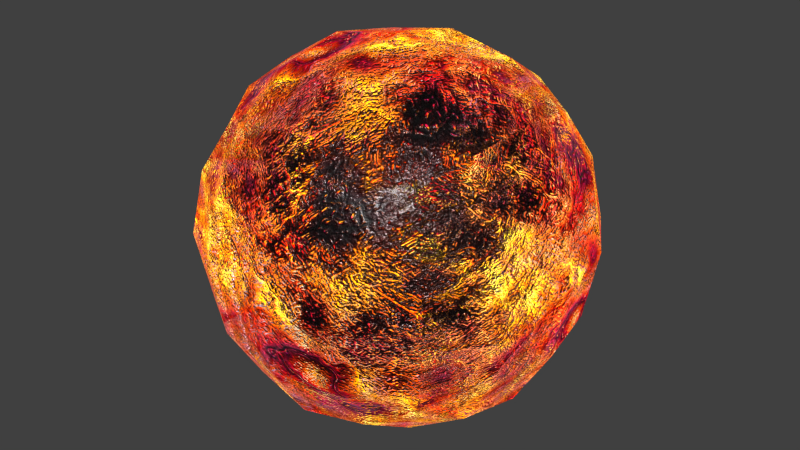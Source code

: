 # Source: 90-lava.blend  (saved by Blender 2.78.0; exported with 4.5.12 LTS)
import bpy
from mathutils import Matrix  # noqa: F401  (used for matrix-valued properties, if any)

bpy.ops.wm.read_factory_settings(use_empty=True)
scene = bpy.context.scene
scene.name = 'Scene'

# ---- collections
col_collection_1 = bpy.data.collections.new('Collection 1'); scene.collection.children.link(col_collection_1)

# ---- images (referenced by path relative to the original .blend; pixels are not part of the script)
import os
ASSET_DIR = os.environ.get("B2B_ASSET_DIR", "")  # directory of the original .blend (textures are referenced by path, not embedded)
HERE = os.path.dirname(os.path.abspath(__file__))  # packed textures are extracted next to this script under _unpacked/

def load_image(name, relpath, width, height, colorspace="sRGB"):
    """Load a texture the original file referenced (path relative to the .blend, or extracted next to this script)."""
    p = next((c for c in (os.path.join(HERE, relpath), os.path.join(ASSET_DIR, relpath)) if relpath and os.path.exists(c)), "")
    if p:
        img = bpy.data.images.load(p, check_existing=True)
        img.name = name
    else:  # same state as the original file: an image datablock whose file is absent (Cycles renders it pink)
        img = bpy.data.images.new(name, width, height)
        img.source = "FILE"
        img.filepath = "//" + (relpath or name)
    img.colorspace_settings.name = colorspace
    return img
img_jpg_002 = load_image('м.jpg.002', '_unpacked/_.2050b836.jpg', 944, 944, 'sRGB')

# ---- materials (node trees are filled in below, after node groups)
mat_lawa = bpy.data.materials.new('LAWA')
mat_lawa.alpha_threshold = 0.0
mat_lawa.roughness = 0.5
mat_lawa.line_color = (0.0, 0.0, 0.0, 1.0)

# ---- node groups
ng_008 = bpy.data.node_groups.new('МЕТАЛЛ СТАРИННЫЙ.008', 'ShaderNodeTree')
_s = ng_008.interface.new_socket(name='Color', in_out='OUTPUT', socket_type='NodeSocketColor')
_s.default_value = (0.0, 0.0, 0.0, 0.0)
_s = ng_008.interface.new_socket(name='Shader', in_out='OUTPUT', socket_type='NodeSocketShader')
_s = ng_008.interface.new_socket(name='Output', in_out='OUTPUT', socket_type='NodeSocketFloat')
_s = ng_008.interface.new_socket(name='Color', in_out='INPUT', socket_type='NodeSocketColor')
_s.default_value = (0.03565, 0.08243, 0.03289, 1.0)
_s = ng_008.interface.new_socket(name='Color', in_out='INPUT', socket_type='NodeSocketColor')
_s.default_value = (0.8, 0.5052, 0.1838, 1.0)
_s = ng_008.interface.new_socket(name='Color', in_out='INPUT', socket_type='NodeSocketColor')
_N = ng_008.nodes; _L = ng_008.links
n0 = _N.new('NodeGroupOutput'); n0.name = 'Group Output'; n0.location = (1964, -134)
n0.inputs[2].default_value = 0.0
n1 = _N.new('ShaderNodeNewGeometry'); n1.name = 'Geometry'; n1.location = (-1088, -11)
n2 = _N.new('ShaderNodeAddShader'); n2.name = 'Add Shader'; n2.location = (601, -253)
n3 = _N.new('ShaderNodeMixShader'); n3.name = 'Mix Shader'; n3.location = (821, -132)
n4 = _N.new('ShaderNodeBsdfAnisotropic'); n4.name = 'Glossy BSDF.001'; n4.location = (1154, -367)
n4.distribution = 'GGX'
n4.inputs[1].default_value = 0.3028
n5 = _N.new('ShaderNodeValToRGB'); n5.name = 'ColorRamp.001'; n5.location = (821, -377)
n5.width = 253
while len(n5.color_ramp.elements) > 1: n5.color_ramp.elements.remove(n5.color_ramp.elements[-1])
n5.color_ramp.elements[0].position = 0.2854; n5.color_ramp.elements[0].color = (1.0, 1.0, 1.0, 1.0)
_e = n5.color_ramp.elements.new(0.2899); _e.color = (0.0, 0.0, 0.0, 1.0)
n6 = _N.new('ShaderNodeTexWave'); n6.name = 'Wave Texture'; n6.location = (461, -370)
n6.wave_type = 'RINGS'
n6.bands_direction = 'DIAGONAL'
n6.rings_direction = 'SPHERICAL'
n6.wave_profile = 'SAW'
n6.inputs[1].default_value = 500.0
n6.inputs[2].default_value = 41.1
n6.inputs[3].default_value = 16.0
n6.inputs[4].default_value = 4.2
n7 = _N.new('ShaderNodeAddShader'); n7.name = 'Add Shader.002'; n7.location = (1764, -100)
n8 = _N.new('ShaderNodeMixShader'); n8.name = 'Mix Shader.002'; n8.location = (1504, -135)
n9 = _N.new('ShaderNodeMixShader'); n9.name = 'Mix Shader.003'; n9.location = (1294, -549)
n10 = _N.new('ShaderNodeTexNoise'); n10.name = 'Noise Texture'; n10.location = (-1197, -261)
n10.inputs[2].default_value = 200.0
n11 = _N.new('ShaderNodeBump'); n11.name = 'Bump'; n11.location = (-926, -262)
n11.invert = True
n11.inputs[1].default_value = 0.0
n11.inputs[2].default_value = 1.0
n12 = _N.new('ShaderNodeBsdfDiffuse'); n12.name = 'Diffuse BSDF.001'; n12.location = (-251, -254)
n12.inputs[0].default_value = (0.4694, 0.4694, 0.4694, 1.0)
n12.inputs[1].default_value = 1.0
n13 = _N.new('ShaderNodeMixShader'); n13.name = 'Mix Shader.001'; n13.location = (176, -237)
n14 = _N.new('ShaderNodeTexNoise'); n14.name = 'Noise Texture.001'; n14.location = (-1764, -411)
n14.inputs[2].default_value = 63.8
n14.inputs[3].default_value = 5.0
n15 = _N.new('ShaderNodeAddShader'); n15.name = 'Add Shader.001'; n15.location = (-270, -422)
n16 = _N.new('ShaderNodeBump'); n16.name = 'Bump.001'; n16.location = (-1495, -430)
n16.inputs[0].default_value = 0.2091
n16.inputs[1].default_value = 0.2
n16.inputs[2].default_value = 1.0
n17 = _N.new('ShaderNodeBsdfAnisotropic'); n17.name = 'Anisotropic BSDF'; n17.location = (-270, -606)
n17.distribution = 'GGX'
n17.inputs[0].default_value = (0.1031, 0.1031, 0.1031, 1.0)
n17.inputs[2].default_value = -0.7
n18 = _N.new('ShaderNodeValToRGB'); n18.name = 'ColorRamp.002'; n18.location = (705, 153)
n18.width = 253
while len(n18.color_ramp.elements) > 1: n18.color_ramp.elements.remove(n18.color_ramp.elements[-1])
n18.color_ramp.elements[0].position = 0.0; n18.color_ramp.elements[0].color = (0.2126, 0.2126, 0.2126, 1.0)
_e = n18.color_ramp.elements.new(0.721); _e.color = (1.0, 1.0, 1.0, 1.0)
n19 = _N.new('ShaderNodeBsdfAnisotropic'); n19.name = 'Glossy BSDF'; n19.location = (-246, 338)
n19.distribution = 'GGX'
n19.inputs[1].default_value = 0.4472
n20 = _N.new('ShaderNodeBsdfDiffuse'); n20.name = 'Diffuse BSDF.002'; n20.location = (-669, 463)
n21 = _N.new('ShaderNodeValToRGB'); n21.name = 'ColorRamp'; n21.location = (-509, 16)
n21.width = 253
while len(n21.color_ramp.elements) > 1: n21.color_ramp.elements.remove(n21.color_ramp.elements[-1])
n21.color_ramp.elements[0].position = 0.5002; n21.color_ramp.elements[0].color = (0.0, 0.0, 0.0, 1.0)
_e = n21.color_ramp.elements.new(0.5086); _e.color = (1.0, 1.0, 1.0, 1.0)
n22 = _N.new('ShaderNodeValToRGB'); n22.name = 'ColorRamp.003'; n22.location = (-843, -43)
n22.width = 253
while len(n22.color_ramp.elements) > 1: n22.color_ramp.elements.remove(n22.color_ramp.elements[-1])
n22.color_ramp.elements[0].position = 0.4828; n22.color_ramp.elements[0].color = (1.0, 1.0, 1.0, 1.0)
_e = n22.color_ramp.elements.new(0.5474); _e.color = (0.0, 0.0, 0.0, 1.0)
n23 = _N.new('ShaderNodeBsdfDiffuse'); n23.name = 'Diffuse BSDF.003'; n23.location = (-672, 606)
n23.inputs[1].default_value = 1.0
n24 = _N.new('NodeGroupInput'); n24.name = 'Group Input'; n24.location = (-1964, -134)
n25 = _N.new('ShaderNodeMath'); n25.name = 'Math'; n25.location = (0, 0)
n25.operation = 'POWER'
_L.new(n3.outputs[0], n8.inputs[1])
_L.new(n12.outputs[0], n13.inputs[1])
_L.new(n20.outputs[0], n15.inputs[0])
_L.new(n13.outputs[0], n2.inputs[0])
_L.new(n19.outputs[0], n3.inputs[1])
_L.new(n16.outputs[0], n20.inputs[2])
_L.new(n10.outputs[1], n11.inputs[3])
_L.new(n14.outputs[1], n16.inputs[3])
_L.new(n1.outputs[7], n22.inputs[0])
_L.new(n21.outputs[0], n3.inputs[0])
_L.new(n21.outputs[0], n13.inputs[0])
_L.new(n2.outputs[0], n3.inputs[2])
_L.new(n17.outputs[0], n2.inputs[1])
_L.new(n8.outputs[0], n7.inputs[0])
_L.new(n5.outputs[0], n4.inputs[0])
_L.new(n4.outputs[0], n8.inputs[2])
_L.new(n6.outputs[1], n8.inputs[0])
_L.new(n21.outputs[0], n18.inputs[0])
_L.new(n18.outputs[0], n0.inputs[0])
_L.new(n23.outputs[0], n15.inputs[1])
_L.new(n11.outputs[0], n12.inputs[2])
_L.new(n6.outputs[0], n5.inputs[0])
_L.new(n7.outputs[0], n0.inputs[1])
_L.new(n9.outputs[0], n7.inputs[1])
_L.new(n16.outputs[0], n23.inputs[2])
_L.new(n15.outputs[0], n13.inputs[2])
_L.new(n24.outputs[0], n20.inputs[0])
_L.new(n24.outputs[1], n19.inputs[0])
_L.new(n22.outputs[0], n21.inputs[0])
_L.new(n24.outputs[2], n23.inputs[0])
_L.new(n16.outputs[0], n25.inputs[0])
_L.new(n25.outputs[0], n17.inputs[1])
n0.is_active_output = True
ng_nodegroup_016 = bpy.data.node_groups.new('NodeGroup.016', 'ShaderNodeTree')
_s = ng_nodegroup_016.interface.new_socket(name='Shader', in_out='OUTPUT', socket_type='NodeSocketShader')
_s = ng_nodegroup_016.interface.new_socket(name='Color', in_out='OUTPUT', socket_type='NodeSocketColor')
_s.default_value = (0.0, 0.0, 0.0, 0.0)
_N = ng_nodegroup_016.nodes; _L = ng_nodegroup_016.links
n0 = _N.new('ShaderNodeRGBCurve'); n0.name = 'RGB Curves'; n0.location = (740, -66)
_c = n0.mapping.curves[3]
while len(_c.points) > 2: _c.points.remove(_c.points[-1])
_c.points[0].location = (0.0, 0.0); _c.points[0].handle_type = 'AUTO'
_c.points[1].location = (0.83636, 0.6125); _c.points[1].handle_type = 'AUTO'
_p = _c.points.new(1.0, 1.0); _p.handle_type = 'AUTO'
n0.mapping.update()
n1 = _N.new('ShaderNodeRGBCurve'); n1.name = 'RGB Curves.001'; n1.location = (420, -129)
_c = n1.mapping.curves[3]
while len(_c.points) > 2: _c.points.remove(_c.points[-1])
_c.points[0].location = (0.0, 0.0); _c.points[0].handle_type = 'AUTO'
_c.points[1].location = (0.91818, 0.16875); _c.points[1].handle_type = 'AUTO'
_p = _c.points.new(1.0, 0.3375); _p.handle_type = 'AUTO'
n1.mapping.update()
n2 = _N.new('ShaderNodeBump'); n2.name = 'Bump'; n2.location = (48, -209)
n2.inputs[0].default_value = 0.0
n2.inputs[1].default_value = 0.7
n2.inputs[2].default_value = 1.0
n3 = _N.new('ShaderNodeGroup'); n3.name = 'Group'; n3.location = (368, 209)
n3.width = 222
n3.node_tree = ng_008
n4 = _N.new('ShaderNodeMix'); n4.name = 'Mix'; n4.location = (139, 200)
n4.data_type = 'RGBA'
n4.blend_type = 'OVERLAY'
n5 = _N.new('NodeGroupInput'); n5.name = 'Group Input'; n5.location = (-940, 0)
n6 = _N.new('NodeGroupOutput'); n6.name = 'Group Output'; n6.location = (940, 0)
n7 = _N.new('ShaderNodeTexImage'); n7.name = 'Image Texture'; n7.location = (-126, 76)
n7.width = 140
n7.image = img_jpg_002
n7.projection = 'BOX'
n8 = _N.new('ShaderNodeMapping'); n8.name = 'Mapping'; n8.location = (-507, 96)
n9 = _N.new('ShaderNodeTexCoord'); n9.name = 'Texture Coordinate'; n9.location = (-740, 100)
_L.new(n3.outputs[1], n6.inputs[0])
_L.new(n8.outputs[0], n7.inputs[0])
_L.new(n9.outputs[0], n8.inputs[0])
_L.new(n7.outputs[0], n1.inputs[1])
_L.new(n0.outputs[0], n6.inputs[1])
_L.new(n1.outputs[0], n0.inputs[1])
_L.new(n7.outputs[0], n2.inputs[4])
_L.new(n2.outputs[0], n1.inputs[0])
_L.new(n7.outputs[0], n4.inputs[6])
_L.new(n7.outputs[0], n4.inputs[7])
_L.new(n4.outputs[2], n3.inputs[0])
_L.new(n4.outputs[2], n3.inputs[2])
_L.new(n4.outputs[2], n3.inputs[1])
n6.is_active_output = True
ng_nodegroup_018 = bpy.data.node_groups.new('NodeGroup.018', 'ShaderNodeTree')
_s = ng_nodegroup_018.interface.new_socket(name='Shader', in_out='OUTPUT', socket_type='NodeSocketShader')
_s = ng_nodegroup_018.interface.new_socket(name='Color', in_out='OUTPUT', socket_type='NodeSocketColor')
_s.default_value = (0.0, 0.0, 0.0, 0.0)
_s = ng_nodegroup_018.interface.new_socket(name='Fac', in_out='INPUT', socket_type='NodeSocketFloat')
_s.subtype = 'FACTOR'
_s.default_value = 0.5
_s.min_value = 0.0
_s.max_value = 1.0
_N = ng_nodegroup_018.nodes; _L = ng_nodegroup_018.links
n0 = _N.new('ShaderNodeMixShader'); n0.name = 'Mix Shader'; n0.location = (712, 130)
n1 = _N.new('ShaderNodeMapping'); n1.name = 'Mapping'; n1.location = (-479, -118)
n2 = _N.new('ShaderNodeTexCoord'); n2.name = 'Texture Coordinate'; n2.location = (-712, -114)
n3 = _N.new('ShaderNodeGroup'); n3.name = 'Group.001'; n3.location = (121, 1)
n3.node_tree = ng_nodegroup_016
n4 = _N.new('ShaderNodeEmission'); n4.name = 'Emission'; n4.location = (204, -130)
n4.inputs[1].default_value = 24.0
n5 = _N.new('ShaderNodeTexImage'); n5.name = 'Image Texture'; n5.location = (-88, -119)
n5.width = 140
n5.image = img_jpg_002
n5.projection = 'BOX'
n6 = _N.new('NodeGroupInput'); n6.name = 'Group Input'; n6.location = (-912, 0)
n7 = _N.new('NodeGroupOutput'); n7.name = 'Group Output'; n7.location = (912, 0)
_L.new(n3.outputs[0], n0.inputs[1])
_L.new(n0.outputs[0], n7.inputs[0])
_L.new(n4.outputs[0], n0.inputs[2])
_L.new(n1.outputs[0], n5.inputs[0])
_L.new(n2.outputs[0], n1.inputs[0])
_L.new(n6.outputs[0], n0.inputs[0])
_L.new(n5.outputs[0], n4.inputs[0])
_L.new(n5.outputs[0], n7.inputs[1])
n7.is_active_output = True

# ---- material node trees
mat_lawa.use_nodes = True; mat_lawa.node_tree.nodes.clear()
_N = mat_lawa.node_tree.nodes; _L = mat_lawa.node_tree.links
n0 = _N.new('ShaderNodeValToRGB'); n0.name = 'ColorRamp'; n0.location = (-237, 40)
while len(n0.color_ramp.elements) > 1: n0.color_ramp.elements.remove(n0.color_ramp.elements[-1])
n0.color_ramp.elements[0].position = 0.3273; n0.color_ramp.elements[0].color = (0.0, 0.0, 0.0, 1.0)
_e = n0.color_ramp.elements.new(0.7364); _e.color = (0.9279, 0.05102, 0.0, 1.0)
n1 = _N.new('ShaderNodeLayerWeight'); n1.name = 'Layer Weight'; n1.location = (-444, -20)
n2 = _N.new('ShaderNodeGroup'); n2.name = 'Group'; n2.location = (222, -8)
n2.node_tree = ng_nodegroup_018
n3 = _N.new('ShaderNodeOutputMaterial'); n3.name = 'Material Output'; n3.location = (444, -40)
n4 = _N.new('ShaderNodeDisplacement'); n4.name = 'Displacement'; n4.location = (0, 0)
n4.inputs[1].default_value = 0.0
n4.inputs[2].default_value = 0.1
_L.new(n2.outputs[0], n3.inputs[0])
_L.new(n1.outputs[1], n0.inputs[0])
_L.new(n0.outputs[0], n2.inputs[0])
_L.new(n2.outputs[1], n4.inputs[0])
_L.new(n4.outputs[0], n3.inputs[2])
n3.is_active_output = True

# ---- world
world_world = bpy.data.worlds.new('World'); scene.world = world_world
world_world.color = (0.05088, 0.05088, 0.05088)
world_world.use_sun_shadow = False
world_world.sun_shadow_jitter_overblur = 0.0
world_world.cycles.sampling_method = 'NONE'
world_world.cycles.sample_map_resolution = 256

# ---- meshes
me_test = bpy.data.meshes.new('Test')
me_test.from_pydata([(4.54e-08, 1.118e-07, -0.8785), (0.3507, 3.725e-08, -0.8194), (-2.235e-08, -0.3507, -0.8194), (-0.3507, 1.639e-07, -0.8194), (1.043e-07, 0.3507, -0.8194), (0.3264, 0.3264, -0.7639), (0.3264, -0.3264, -0.7639), (-0.3264, -0.3264, -0.7639), (-0.3264, 0.3264, -0.7639), (-1.136e-07, -1.648e-07, 0.8785), (0.0, 0.3507, 0.8194), (-0.3507, -4.47e-08, 0.8194), (-2.235e-07, -0.3507, 0.8194), (0.3507, -2.682e-07, 0.8194), (0.3264, 0.3264, 0.7639), (-0.3264, 0.3264, 0.7639), (-0.3264, -0.3264, 0.7639), (0.3264, -0.3264, 0.7639), (0.8785, -2.608e-07, 0.0), (0.8194, 0.3507, 0.0), (0.8194, -3.129e-07, 0.3507), (0.8194, -0.3507, 0.0), (0.8194, -1.714e-07, -0.3507), (0.7639, 0.3264, -0.3264), (0.7639, 0.3264, 0.3264), (0.7639, -0.3264, 0.3264), (0.7639, -0.3264, -0.3264), (-2.608e-07, -0.8785, 0.0), (0.3507, -0.8194, 0.0), (-3.055e-07, -0.8194, 0.3507), (-0.3507, -0.8194, 0.0), (-1.937e-07, -0.8194, -0.3507), (0.3264, -0.7639, -0.3264), (0.3264, -0.7639, 0.3264), (-0.3264, -0.7639, 0.3264), (-0.3264, -0.7639, -0.3264), (-0.8785, 1.849e-07, 0.0), (-0.8194, -0.3507, 0.0), (-0.8194, 1.341e-07, 0.3507), (-0.8194, 0.3507, 0.0), (-0.8194, 1.937e-07, -0.3507), (-0.7639, -0.3264, -0.3264), (-0.7639, -0.3264, 0.3264), (-0.7639, 0.3264, 0.3264), (-0.7639, 0.3264, -0.3264), (1.963e-07, 0.8785, 0.0), (0.3507, 0.8194, 0.0), (1.788e-07, 0.8194, -0.3507), (-0.3507, 0.8194, 0.0), (1.714e-07, 0.8194, 0.3507), (0.3264, 0.7639, 0.3264), (0.3264, 0.7639, -0.3264), (-0.3264, 0.7639, -0.3264), (-0.3264, 0.7639, 0.3264), (0.599, 0.3021, -0.599), (0.6432, -6.333e-08, -0.6432), (0.599, -0.3021, -0.599), (0.3021, 0.599, -0.599), (1.462e-07, 0.6432, -0.6432), (-0.3021, 0.599, -0.599), (0.599, 0.599, -0.3021), (0.6432, 0.6432, 0.0), (0.599, 0.599, 0.3021), (0.3021, -0.599, -0.599), (-9.872e-08, -0.6432, -0.6432), (-0.3021, -0.599, -0.599), (0.599, -0.599, -0.3021), (0.6432, -0.6432, 0.0), (0.599, -0.599, 0.3021), (-0.599, -0.3021, -0.599), (-0.6432, 1.9e-07, -0.6432), (-0.599, 0.3021, -0.599), (-0.599, -0.599, -0.3021), (-0.6432, -0.6432, 0.0), (-0.599, -0.599, 0.3021), (-0.599, 0.599, -0.3021), (-0.6432, 0.6432, 0.0), (-0.599, 0.599, 0.3021), (0.599, 0.3021, 0.599), (0.6432, -3.316e-07, 0.6432), (0.599, -0.3021, 0.599), (0.3021, 0.599, 0.599), (1.146e-07, 0.6432, 0.6432), (-0.3021, 0.599, 0.599), (0.3021, -0.599, 0.599), (-2.962e-07, -0.6432, 0.6432), (-0.3021, -0.599, 0.599), (-0.599, -0.3021, 0.599), (-0.6432, 6.333e-08, 0.6432), (-0.599, 0.3021, 0.599), (0.5093, 0.5093, -0.5093), (0.5093, -0.5093, -0.5093), (-0.5093, -0.5093, -0.5093), (-0.5093, 0.5093, -0.5093), (0.5093, 0.5093, 0.5093), (0.5093, -0.5093, 0.5093), (-0.5093, -0.5093, 0.5093), (-0.5093, 0.5093, 0.5093)], [], [(0, 4, 5, 1), (1, 5, 54, 55), (4, 58, 57, 5), (5, 57, 90, 54), (0, 1, 6, 2), (2, 6, 63, 64), (1, 55, 56, 6), (6, 56, 91, 63), (0, 2, 7, 3), (3, 7, 69, 70), (2, 64, 65, 7), (7, 65, 92, 69), (0, 3, 8, 4), (4, 8, 59, 58), (3, 70, 71, 8), (8, 71, 93, 59), (9, 13, 14, 10), (10, 14, 81, 82), (13, 79, 78, 14), (14, 78, 94, 81), (9, 10, 15, 11), (11, 15, 89, 88), (10, 82, 83, 15), (15, 83, 97, 89), (9, 11, 16, 12), (12, 16, 86, 85), (11, 88, 87, 16), (16, 87, 96, 86), (9, 12, 17, 13), (13, 17, 80, 79), (12, 85, 84, 17), (17, 84, 95, 80), (18, 22, 23, 19), (19, 23, 60, 61), (22, 55, 54, 23), (23, 54, 90, 60), (18, 19, 24, 20), (20, 24, 78, 79), (19, 61, 62, 24), (24, 62, 94, 78), (18, 20, 25, 21), (21, 25, 68, 67), (20, 79, 80, 25), (25, 80, 95, 68), (18, 21, 26, 22), (22, 26, 56, 55), (21, 67, 66, 26), (26, 66, 91, 56), (27, 31, 32, 28), (28, 32, 66, 67), (31, 64, 63, 32), (32, 63, 91, 66), (27, 28, 33, 29), (29, 33, 84, 85), (28, 67, 68, 33), (33, 68, 95, 84), (27, 29, 34, 30), (30, 34, 74, 73), (29, 85, 86, 34), (34, 86, 96, 74), (27, 30, 35, 31), (31, 35, 65, 64), (30, 73, 72, 35), (35, 72, 92, 65), (36, 40, 41, 37), (37, 41, 72, 73), (40, 70, 69, 41), (41, 69, 92, 72), (36, 37, 42, 38), (38, 42, 87, 88), (37, 73, 74, 42), (42, 74, 96, 87), (36, 38, 43, 39), (39, 43, 77, 76), (38, 88, 89, 43), (43, 89, 97, 77), (36, 39, 44, 40), (40, 44, 71, 70), (39, 76, 75, 44), (44, 75, 93, 71), (45, 49, 50, 46), (46, 50, 62, 61), (49, 82, 81, 50), (50, 81, 94, 62), (45, 46, 51, 47), (47, 51, 57, 58), (46, 61, 60, 51), (51, 60, 90, 57), (45, 47, 52, 48), (48, 52, 75, 76), (47, 58, 59, 52), (52, 59, 93, 75), (45, 48, 53, 49), (49, 53, 83, 82), (48, 76, 77, 53), (53, 77, 97, 83)])
me_test.polygons.foreach_set('use_smooth', [True] * 96)
me_test.materials.append(mat_lawa)
me_test.use_remesh_preserve_volume = False
me_test.use_remesh_preserve_attributes = False
me_test.use_mirror_vertex_groups = False
me_test.update()

# ---- objects
ob_test = bpy.data.objects.new('Test', me_test)

# ---- transforms, parenting, visibility, modifiers, constraints
ob_test.location = (0.0, 0.0, 0.0)
ob_test.lock_rotations_4d = False
ob_test.empty_display_type = 'ARROWS'
ob_test.lineart.crease_threshold = 0.0

# ---- collection membership
col_collection_1.objects.link(ob_test)

# ---- scene / render settings (as saved in the file)
scene.frame_start = 1; scene.frame_end = 250; scene.frame_set(1)
scene.render.engine = 'CYCLES'
scene.render.resolution_percentage = 50
scene.render.dither_intensity = 0.0
scene.cycles.use_denoising = False
scene.cycles.samples = 10
scene.cycles.sampling_pattern = 'TABULATED_SOBOL'
scene.cycles.light_sampling_threshold = 0.0
scene.cycles.use_adaptive_sampling = False
scene.cycles.use_light_tree = False
scene.cycles.blur_glossy = 0.0
scene.cycles.volume_bounces = 1
scene.cycles.pixel_filter_type = 'GAUSSIAN'
scene.cycles.sample_clamp_indirect = 0.0
scene.view_settings.view_transform = 'Standard'
bpy.context.view_layer.update()

# ---- added for rendering (the .blend has no active camera and no usable light): camera, sun
cam_auto = bpy.data.cameras.new('AutoCamera')
cam_auto.lens = 50.0
cam_auto.sensor_width = 36.0
cam_auto.clip_end = 1000.0
ob_auto_camera = bpy.data.objects.new('AutoCamera', cam_auto)
scene.collection.objects.link(ob_auto_camera)
ob_auto_camera.location = (2.81557, -3.37868, 2.25245)
ob_auto_camera.rotation_euler = (1.09748, -7.21219e-08, 0.694738)
scene.camera = ob_auto_camera
light_auto_sun = bpy.data.lights.new('AutoSun', 'SUN')
light_auto_sun.energy = 3.0
light_auto_sun.angle = 0.0523599
ob_auto_sun = bpy.data.objects.new('AutoSun', light_auto_sun)
scene.collection.objects.link(ob_auto_sun)
ob_auto_sun.rotation_euler = (0.872665, 0.174533, 0.523599)
bpy.context.view_layer.update()

